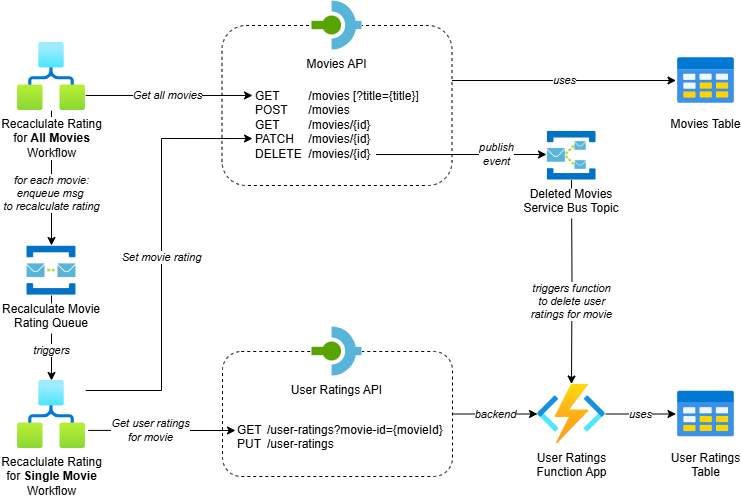

The diagram above was exported from draw.io. Its source (the exported page's mxGraphModel, read from the mxfile embedded in the PNG):
<mxGraphModel dx="1000" dy="782" grid="1" gridSize="10" guides="1" tooltips="1" connect="1" arrows="1" fold="1" page="1" pageScale="1" pageWidth="850" pageHeight="1100" background="#ffffff" math="0" shadow="0">
  <root>
    <mxCell id="0" />
    <mxCell id="1" parent="0" />
    <mxCell id="2" value="" style="rounded=1;whiteSpace=wrap;html=1;dashed=1;" parent="1" vertex="1">
      <mxGeometry x="245" y="391" width="230" height="125" as="geometry" />
    </mxCell>
    <mxCell id="3" value="" style="rounded=1;whiteSpace=wrap;html=1;dashed=1;" parent="1" vertex="1">
      <mxGeometry x="244.5" y="65" width="230" height="160" as="geometry" />
    </mxCell>
    <mxCell id="4" value="uses" style="edgeStyle=orthogonalEdgeStyle;rounded=0;orthogonalLoop=1;jettySize=auto;html=1;fontStyle=2" parent="1" source="5" edge="1">
      <mxGeometry relative="1" as="geometry">
        <mxPoint x="698.5" y="453.5" as="targetPoint" />
      </mxGeometry>
    </mxCell>
    <mxCell id="5" value="User Ratings&lt;div&gt;Function App&lt;/div&gt;" style="image;aspect=fixed;html=1;points=[];align=center;fontSize=12;image=img/lib/azure2/compute/Function_Apps.svg;imageBackground=default;" parent="1" vertex="1">
      <mxGeometry x="560" y="423.5" width="68" height="60" as="geometry" />
    </mxCell>
    <mxCell id="7" value="triggers" style="edgeStyle=orthogonalEdgeStyle;rounded=0;orthogonalLoop=1;jettySize=auto;html=1;fontStyle=2" parent="1" source="23" target="13" edge="1">
      <mxGeometry x="0.2941" relative="1" as="geometry">
        <mxPoint as="offset" />
        <mxPoint x="74" y="347" as="sourcePoint" />
      </mxGeometry>
    </mxCell>
    <mxCell id="8" value="for each movie:&lt;div&gt;enqueue msg&amp;nbsp;&lt;/div&gt;&lt;div&gt;to recalculate rating&lt;/div&gt;" style="edgeStyle=orthogonalEdgeStyle;rounded=0;orthogonalLoop=1;jettySize=auto;html=1;fontStyle=2" parent="1" source="10" target="23" edge="1">
      <mxGeometry x="0.2308" relative="1" as="geometry">
        <mxPoint as="offset" />
        <mxPoint x="74" y="317" as="targetPoint" />
      </mxGeometry>
    </mxCell>
    <mxCell id="9" value="Get all movies" style="edgeStyle=orthogonalEdgeStyle;rounded=0;orthogonalLoop=1;jettySize=auto;html=1;entryX=-0.006;entryY=0.126;entryDx=0;entryDy=0;entryPerimeter=0;fontStyle=2" parent="1" source="10" target="19" edge="1">
      <mxGeometry x="-0.0208" relative="1" as="geometry">
        <mxPoint as="offset" />
        <Array as="points">
          <mxPoint x="275" y="134" />
        </Array>
        <mxPoint x="434" y="150" as="targetPoint" />
      </mxGeometry>
    </mxCell>
    <mxCell id="10" value="Recaclulate Rating&lt;div&gt;for &lt;b&gt;All Movies&lt;/b&gt;&lt;/div&gt;&lt;div&gt;Workflow&lt;/div&gt;" style="image;aspect=fixed;html=1;points=[];align=center;fontSize=12;image=img/lib/azure2/internet_of_things/Logic_Apps.svg;imageBackground=default;labelBackgroundColor=default;" parent="1" vertex="1">
      <mxGeometry x="40" y="82" width="68" height="68" as="geometry" />
    </mxCell>
    <mxCell id="11" value="Set movie rating" style="edgeStyle=orthogonalEdgeStyle;rounded=0;orthogonalLoop=1;jettySize=auto;html=1;entryX=-0.024;entryY=0.68;entryDx=0;entryDy=0;entryPerimeter=0;fontStyle=2" parent="1" source="13" edge="1">
      <mxGeometry relative="1" as="geometry">
        <Array as="points">
          <mxPoint x="184" y="430.03" />
          <mxPoint x="184" y="178.03" />
        </Array>
        <mxPoint x="108" y="425.02857142857135" as="sourcePoint" />
        <mxPoint x="274.99199999999996" y="178.04000000000008" as="targetPoint" />
      </mxGeometry>
    </mxCell>
    <mxCell id="12" value="Get user ratings&lt;div&gt;for movie&lt;/div&gt;" style="rounded=0;orthogonalLoop=1;jettySize=auto;html=1;fontStyle=2;exitX=1.04;exitY=0.734;exitDx=0;exitDy=0;exitPerimeter=0;" parent="1" source="13" edge="1">
      <mxGeometry x="-0.1589" relative="1" as="geometry">
        <mxPoint as="offset" />
        <mxPoint x="118" y="470" as="sourcePoint" />
        <mxPoint x="258" y="470" as="targetPoint" />
      </mxGeometry>
    </mxCell>
    <mxCell id="13" value="Recaclulate Rating&lt;div&gt;for &lt;b&gt;Single Movie&lt;/b&gt;&lt;/div&gt;&lt;div&gt;Workflow&lt;/div&gt;" style="image;aspect=fixed;html=1;points=[];align=center;fontSize=12;image=img/lib/azure2/internet_of_things/Logic_Apps.svg;imageBackground=default;labelBackgroundColor=default;" parent="1" vertex="1">
      <mxGeometry x="40" y="420" width="68" height="68" as="geometry" />
    </mxCell>
    <mxCell id="14" value="uses" style="edgeStyle=orthogonalEdgeStyle;rounded=0;orthogonalLoop=1;jettySize=auto;html=1;fontStyle=2" parent="1" source="3" target="17" edge="1">
      <mxGeometry relative="1" as="geometry">
        <Array as="points">
          <mxPoint x="493.5" y="120.02999999999997" />
          <mxPoint x="493.5" y="120.02999999999997" />
        </Array>
        <mxPoint x="483.5" y="70" as="sourcePoint" />
      </mxGeometry>
    </mxCell>
    <mxCell id="15" value="Movies API" style="shape=image;verticalLabelPosition=bottom;labelBackgroundColor=default;verticalAlign=top;aspect=fixed;imageAspect=0;image=data:image/svg+xml,(base64 omitted: 468 chars);imageBackground=default;" parent="1" vertex="1">
      <mxGeometry x="334.5" y="40" width="50" height="50" as="geometry" />
    </mxCell>
    <mxCell id="16" value="backend" style="edgeStyle=orthogonalEdgeStyle;rounded=0;orthogonalLoop=1;jettySize=auto;html=1;fontStyle=2" parent="1" source="2" target="5" edge="1">
      <mxGeometry relative="1" as="geometry" />
    </mxCell>
    <mxCell id="17" value="Movies Table" style="shape=image;verticalLabelPosition=bottom;labelBackgroundColor=default;verticalAlign=top;aspect=fixed;imageAspect=0;image=data:image/svg+xml,(base64 omitted: 1460 chars);" parent="1" vertex="1">
      <mxGeometry x="698.5" y="90" width="60" height="60" as="geometry" />
    </mxCell>
    <mxCell id="18" value="publish&lt;div&gt;event&lt;/div&gt;" style="edgeStyle=orthogonalEdgeStyle;rounded=0;orthogonalLoop=1;jettySize=auto;html=1;fontStyle=2" parent="1" edge="1">
      <mxGeometry x="0.4183" relative="1" as="geometry">
        <mxPoint as="offset" />
        <Array as="points" />
        <mxPoint x="398.5" y="194.0322580645161" as="sourcePoint" />
        <mxPoint x="569" y="194" as="targetPoint" />
      </mxGeometry>
    </mxCell>
    <mxCell id="19" value="GET&lt;span style=&quot;white-space: pre;&quot;&gt;&#09;&lt;/span&gt;&lt;span style=&quot;white-space: pre;&quot;&gt;&#09;&lt;/span&gt;/movies [?title={title}]&lt;div&gt;POST&lt;span style=&quot;white-space: pre;&quot;&gt;&#09;&lt;/span&gt;/movies&lt;/div&gt;&lt;div&gt;GET&lt;span style=&quot;white-space: pre;&quot;&gt;&#09;&lt;/span&gt;&lt;span style=&quot;white-space: pre;&quot;&gt;&#09;&lt;/span&gt;/movies/{id}&lt;/div&gt;&lt;div&gt;PATCH&lt;span style=&quot;white-space: pre;&quot;&gt;&#09;&lt;/span&gt;/movies/{id}&lt;/div&gt;&lt;div&gt;DELETE&lt;span style=&quot;white-space: pre;&quot;&gt;&#09;&lt;/span&gt;/movies/{id}&lt;/div&gt;" style="text;html=1;whiteSpace=wrap;strokeColor=none;fillColor=none;align=left;verticalAlign=top;rounded=0;" parent="1" vertex="1">
      <mxGeometry x="276" y="122" width="167" height="103" as="geometry" />
    </mxCell>
    <mxCell id="20" value="GET&lt;span style=&quot;white-space: pre;&quot;&gt;&#09;&lt;/span&gt;&amp;nbsp;/user-ratings?movie-id={movieId}&lt;div&gt;PUT&lt;span style=&quot;white-space: pre;&quot;&gt;&#09;&lt;/span&gt;&amp;nbsp;&lt;span style=&quot;background-color: transparent; color: light-dark(rgb(0, 0, 0), rgb(255, 255, 255));&quot;&gt;/&lt;/span&gt;&lt;span style=&quot;background-color: transparent; color: light-dark(rgb(0, 0, 0), rgb(255, 255, 255));&quot;&gt;user-ratings&lt;/span&gt;&lt;/div&gt;" style="text;html=1;whiteSpace=wrap;strokeColor=none;fillColor=none;align=left;verticalAlign=top;rounded=0;" parent="1" vertex="1">
      <mxGeometry x="258.25" y="456" width="215.5" height="60" as="geometry" />
    </mxCell>
    <mxCell id="21" value="triggers function&lt;div&gt;to delete user&lt;/div&gt;&lt;div&gt;ratings for movie&lt;/div&gt;" style="edgeStyle=orthogonalEdgeStyle;rounded=0;orthogonalLoop=1;jettySize=auto;html=1;fontStyle=2" parent="1" target="5" edge="1">
      <mxGeometry x="0.2024" relative="1" as="geometry">
        <mxPoint as="offset" />
        <mxPoint x="594" y="219" as="sourcePoint" />
      </mxGeometry>
    </mxCell>
    <mxCell id="23" value="Recalculate Movie&#10;Rating Queue" style="shape=image;verticalLabelPosition=bottom;labelBackgroundColor=default;verticalAlign=top;aspect=fixed;imageAspect=0;image=data:image/png,(base64 omitted: 3148 chars);" parent="1" vertex="1">
      <mxGeometry x="48.82000000000005" y="285" width="50.35" height="50" as="geometry" />
    </mxCell>
    <mxCell id="24" value="User Ratings API" style="shape=image;verticalLabelPosition=bottom;labelBackgroundColor=default;verticalAlign=top;aspect=fixed;imageAspect=0;image=data:image/svg+xml,(base64 omitted: 468 chars);imageBackground=default;" parent="1" vertex="1">
      <mxGeometry x="334.5" y="366" width="50" height="50" as="geometry" />
    </mxCell>
    <mxCell id="25" value="User Ratings&#10;Table" style="shape=image;verticalLabelPosition=bottom;labelBackgroundColor=default;verticalAlign=top;aspect=fixed;imageAspect=0;image=data:image/svg+xml,(base64 omitted: 1460 chars);" parent="1" vertex="1">
      <mxGeometry x="698.5" y="423.5" width="60" height="60" as="geometry" />
    </mxCell>
    <mxCell id="27" value="Deleted Movies&#10;Service Bus Topic" style="shape=image;verticalLabelPosition=bottom;labelBackgroundColor=default;verticalAlign=top;aspect=fixed;imageAspect=0;image=data:image/png,(base64 omitted: 3696 chars);" vertex="1" parent="1">
      <mxGeometry x="569" y="170" width="50" height="50" as="geometry" />
    </mxCell>
  </root>
</mxGraphModel>